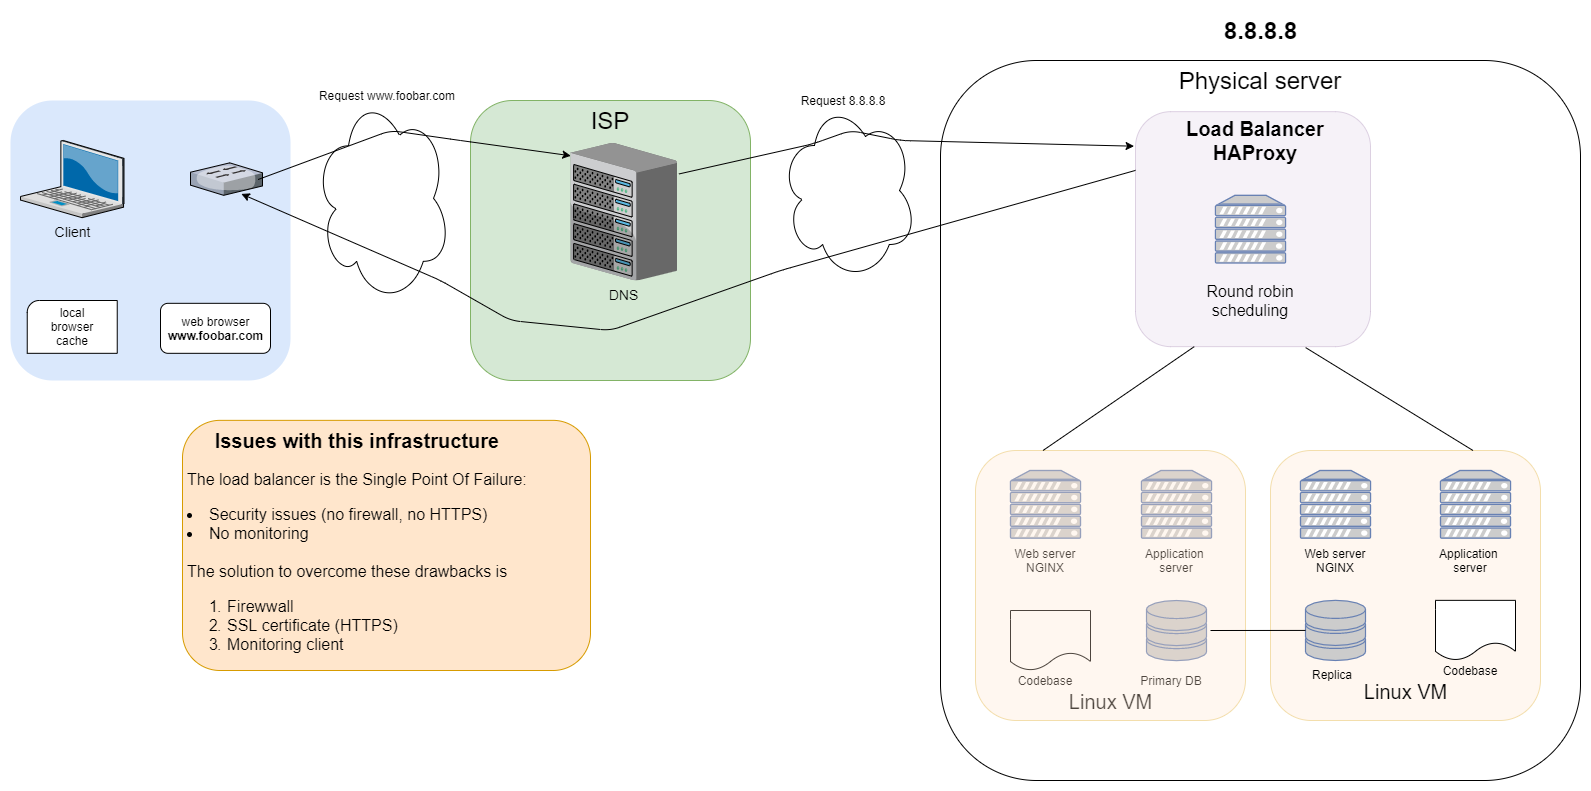

The diagram above was exported from draw.io. Its source (the exported page's mxGraphModel, read from the mxfile embedded in the PNG):
<mxGraphModel dx="1024" dy="592" grid="1" gridSize="10" guides="1" tooltips="1" connect="1" arrows="1" fold="1" page="1" pageScale="1" pageWidth="827" pageHeight="1169" math="0" shadow="0">
  <root>
    <mxCell id="0" />
    <mxCell id="1" parent="0" />
    <mxCell id="JwSv2rP52eEcyNlCw4Y2-1" value="" style="whiteSpace=wrap;html=1;fillColor=#dae8fc;fontSize=14;strokeColor=none;verticalAlign=top;rounded=1;" parent="1" vertex="1">
      <mxGeometry x="110" y="630" width="280" height="280" as="geometry" />
    </mxCell>
    <mxCell id="JwSv2rP52eEcyNlCw4Y2-2" value="Client" style="verticalLabelPosition=bottom;aspect=fixed;html=1;verticalAlign=top;strokeColor=none;shape=mxgraph.citrix.laptop_2;fillColor=#66B2FF;gradientColor=#0066CC;fontSize=14;" parent="1" vertex="1">
      <mxGeometry x="120" y="670" width="103.49" height="77.18" as="geometry" />
    </mxCell>
    <mxCell id="JwSv2rP52eEcyNlCw4Y2-6" value="" style="verticalLabelPosition=bottom;verticalAlign=top;html=1;shape=mxgraph.basic.corner_round_rect;dx=6;" parent="1" vertex="1">
      <mxGeometry x="126.74" y="830" width="90" height="52.82" as="geometry" />
    </mxCell>
    <mxCell id="JwSv2rP52eEcyNlCw4Y2-7" value="local browser cache" style="text;html=1;strokeColor=none;fillColor=none;align=center;verticalAlign=middle;whiteSpace=wrap;rounded=0;" parent="1" vertex="1">
      <mxGeometry x="136.74" y="831.41" width="70" height="50" as="geometry" />
    </mxCell>
    <mxCell id="JwSv2rP52eEcyNlCw4Y2-17" value="web browser&lt;br&gt;&lt;b&gt;www.foobar.com&lt;/b&gt;" style="html=1;rounded=1;" parent="1" vertex="1">
      <mxGeometry x="260" y="832.8199999999999" width="110" height="50" as="geometry" />
    </mxCell>
    <mxCell id="JwSv2rP52eEcyNlCw4Y2-18" value="" style="verticalLabelPosition=bottom;aspect=fixed;html=1;verticalAlign=top;strokeColor=none;shape=mxgraph.citrix.switch;fillColor=#66B2FF;gradientColor=#0066CC;fontSize=14;" parent="1" vertex="1">
      <mxGeometry x="290" y="692.35" width="72" height="32.48" as="geometry" />
    </mxCell>
    <mxCell id="JwSv2rP52eEcyNlCw4Y2-19" value="" style="ellipse;shape=cloud;whiteSpace=wrap;html=1;" parent="1" vertex="1">
      <mxGeometry x="414" y="622.82" width="136" height="210" as="geometry" />
    </mxCell>
    <mxCell id="JwSv2rP52eEcyNlCw4Y2-20" value="&lt;font style=&quot;font-size: 24px&quot;&gt;ISP&lt;/font&gt;" style="whiteSpace=wrap;html=1;fillColor=#d5e8d4;fontSize=14;strokeColor=#82b366;verticalAlign=top;rounded=1;" parent="1" vertex="1">
      <mxGeometry x="570" y="630" width="280" height="280" as="geometry" />
    </mxCell>
    <mxCell id="JwSv2rP52eEcyNlCw4Y2-21" value="DNS" style="verticalLabelPosition=bottom;aspect=fixed;html=1;verticalAlign=top;strokeColor=none;shape=mxgraph.citrix.chassis;fillColor=#66B2FF;gradientColor=#0066CC;fontSize=14;" parent="1" vertex="1">
      <mxGeometry x="670" y="672.35" width="106.63" height="137.65" as="geometry" />
    </mxCell>
    <mxCell id="JwSv2rP52eEcyNlCw4Y2-24" value="" style="endArrow=classic;html=1;exitX=0.939;exitY=0.513;exitDx=0;exitDy=0;exitPerimeter=0;entryX=0.003;entryY=0.094;entryDx=0;entryDy=0;entryPerimeter=0;" parent="1" source="JwSv2rP52eEcyNlCw4Y2-18" target="JwSv2rP52eEcyNlCw4Y2-21" edge="1">
      <mxGeometry width="50" height="50" relative="1" as="geometry">
        <mxPoint x="530" y="890" as="sourcePoint" />
        <mxPoint x="580" y="840" as="targetPoint" />
        <Array as="points">
          <mxPoint x="490" y="660" />
          <mxPoint x="560" y="670" />
        </Array>
      </mxGeometry>
    </mxCell>
    <mxCell id="JwSv2rP52eEcyNlCw4Y2-25" value="Request www.foobar.com" style="text;html=1;strokeColor=none;fillColor=none;align=center;verticalAlign=middle;whiteSpace=wrap;rounded=0;" parent="1" vertex="1">
      <mxGeometry x="414" y="609.9999999999999" width="146" height="30" as="geometry" />
    </mxCell>
    <mxCell id="JwSv2rP52eEcyNlCw4Y2-29" value="&lt;font style=&quot;font-size: 24px&quot;&gt;Physical server&lt;/font&gt;" style="whiteSpace=wrap;html=1;fontSize=14;verticalAlign=top;rounded=1;" parent="1" vertex="1">
      <mxGeometry x="1040" y="590" width="640" height="720" as="geometry" />
    </mxCell>
    <mxCell id="JwSv2rP52eEcyNlCw4Y2-30" value="" style="ellipse;shape=cloud;whiteSpace=wrap;html=1;" parent="1" vertex="1">
      <mxGeometry x="880" y="630" width="136" height="180" as="geometry" />
    </mxCell>
    <mxCell id="JwSv2rP52eEcyNlCw4Y2-31" value="" style="fontColor=#0066CC;verticalAlign=top;verticalLabelPosition=bottom;labelPosition=center;align=center;html=1;outlineConnect=0;fillColor=#CCCCCC;strokeColor=#6881B3;gradientColor=none;gradientDirection=north;strokeWidth=2;shape=mxgraph.networks.server;" parent="1" vertex="1">
      <mxGeometry x="1110" y="1000" width="70" height="67.65" as="geometry" />
    </mxCell>
    <mxCell id="JwSv2rP52eEcyNlCw4Y2-32" value="" style="fontColor=#0066CC;verticalAlign=top;verticalLabelPosition=bottom;labelPosition=center;align=center;html=1;outlineConnect=0;fillColor=#CCCCCC;strokeColor=#6881B3;gradientColor=none;gradientDirection=north;strokeWidth=2;shape=mxgraph.networks.server;" parent="1" vertex="1">
      <mxGeometry x="1241" y="1000" width="70" height="67.65" as="geometry" />
    </mxCell>
    <mxCell id="JwSv2rP52eEcyNlCw4Y2-33" value="" style="fontColor=#0066CC;verticalAlign=top;verticalLabelPosition=bottom;labelPosition=center;align=center;html=1;outlineConnect=0;fillColor=#CCCCCC;strokeColor=#6881B3;gradientColor=none;gradientDirection=north;strokeWidth=2;shape=mxgraph.networks.storage;" parent="1" vertex="1">
      <mxGeometry x="1246" y="1130" width="60" height="60.15" as="geometry" />
    </mxCell>
    <mxCell id="JwSv2rP52eEcyNlCw4Y2-34" value="" style="shape=document;whiteSpace=wrap;html=1;boundedLbl=1;" parent="1" vertex="1">
      <mxGeometry x="1110" y="1140" width="80" height="60" as="geometry" />
    </mxCell>
    <mxCell id="JwSv2rP52eEcyNlCw4Y2-36" value="Web server&lt;br&gt;NGINX" style="text;html=1;strokeColor=none;fillColor=none;align=center;verticalAlign=middle;whiteSpace=wrap;rounded=0;" parent="1" vertex="1">
      <mxGeometry x="1100" y="1080" width="90" height="20" as="geometry" />
    </mxCell>
    <mxCell id="JwSv2rP52eEcyNlCw4Y2-37" value="Application&amp;nbsp; server" style="text;html=1;strokeColor=none;fillColor=none;align=center;verticalAlign=middle;whiteSpace=wrap;rounded=0;" parent="1" vertex="1">
      <mxGeometry x="1231" y="1080" width="90" height="20" as="geometry" />
    </mxCell>
    <mxCell id="JwSv2rP52eEcyNlCw4Y2-38" value="Primary DB" style="text;html=1;strokeColor=none;fillColor=none;align=center;verticalAlign=middle;whiteSpace=wrap;rounded=0;" parent="1" vertex="1">
      <mxGeometry x="1226" y="1200" width="90" height="20" as="geometry" />
    </mxCell>
    <mxCell id="JwSv2rP52eEcyNlCw4Y2-39" value="Codebase" style="text;html=1;strokeColor=none;fillColor=none;align=center;verticalAlign=middle;whiteSpace=wrap;rounded=0;" parent="1" vertex="1">
      <mxGeometry x="1100" y="1200" width="90" height="20" as="geometry" />
    </mxCell>
    <mxCell id="JwSv2rP52eEcyNlCw4Y2-43" value="" style="whiteSpace=wrap;html=1;aspect=fixed;fillColor=#e1d5e7;strokeColor=#9673a6;opacity=30;rounded=1;" parent="1" vertex="1">
      <mxGeometry x="1235" y="641.15" width="235" height="235" as="geometry" />
    </mxCell>
    <mxCell id="JwSv2rP52eEcyNlCw4Y2-44" value="8.8.8.8" style="text;strokeColor=none;fillColor=none;html=1;fontSize=24;fontStyle=1;verticalAlign=middle;align=center;" parent="1" vertex="1">
      <mxGeometry x="1285" y="540" width="150" height="40" as="geometry" />
    </mxCell>
    <mxCell id="JwSv2rP52eEcyNlCw4Y2-45" value="&lt;span style=&quot;font-weight: normal&quot;&gt;&lt;font style=&quot;font-size: 20px&quot;&gt;Linux VM&lt;/font&gt;&lt;/span&gt;" style="text;strokeColor=none;fillColor=none;html=1;fontSize=24;fontStyle=1;verticalAlign=middle;align=center;" parent="1" vertex="1">
      <mxGeometry x="1160" y="1210" width="100" height="40" as="geometry" />
    </mxCell>
    <mxCell id="JwSv2rP52eEcyNlCw4Y2-46" value="" style="endArrow=classic;html=1;exitX=1.017;exitY=0.226;exitDx=0;exitDy=0;exitPerimeter=0;entryX=-0.006;entryY=0.147;entryDx=0;entryDy=0;entryPerimeter=0;" parent="1" source="JwSv2rP52eEcyNlCw4Y2-21" target="JwSv2rP52eEcyNlCw4Y2-43" edge="1">
      <mxGeometry width="50" height="50" relative="1" as="geometry">
        <mxPoint x="779.9979999999999" y="722.39224" as="sourcePoint" />
        <mxPoint x="1072.8024999999998" y="722.4149999999998" as="targetPoint" />
        <Array as="points">
          <mxPoint x="912.39" y="673.38" />
          <mxPoint x="950" y="660" />
          <mxPoint x="1000" y="670" />
        </Array>
      </mxGeometry>
    </mxCell>
    <mxCell id="JwSv2rP52eEcyNlCw4Y2-47" value="Request 8.8.8.8" style="text;html=1;strokeColor=none;fillColor=none;align=center;verticalAlign=middle;whiteSpace=wrap;rounded=0;" parent="1" vertex="1">
      <mxGeometry x="870" y="614.9999999999999" width="146" height="30" as="geometry" />
    </mxCell>
    <mxCell id="JwSv2rP52eEcyNlCw4Y2-49" value="" style="endArrow=classic;html=1;exitX=0;exitY=0.25;exitDx=0;exitDy=0;entryX=0.706;entryY=0.956;entryDx=0;entryDy=0;entryPerimeter=0;" parent="1" source="JwSv2rP52eEcyNlCw4Y2-43" target="JwSv2rP52eEcyNlCw4Y2-18" edge="1">
      <mxGeometry width="50" height="50" relative="1" as="geometry">
        <mxPoint x="860" y="810" as="sourcePoint" />
        <mxPoint x="910" y="760" as="targetPoint" />
        <Array as="points">
          <mxPoint x="880" y="800" />
          <mxPoint x="710" y="860" />
          <mxPoint x="610" y="850" />
          <mxPoint x="540" y="810" />
        </Array>
      </mxGeometry>
    </mxCell>
    <mxCell id="JwSv2rP52eEcyNlCw4Y2-50" value="&lt;h1 style=&quot;text-align: center&quot;&gt;&lt;font style=&quot;font-size: 20px&quot;&gt;Issues with this infrastructure&lt;/font&gt;&lt;/h1&gt;&lt;p style=&quot;font-size: 16px&quot;&gt;&lt;span&gt;The load balancer is the Single Point Of Failure:&lt;/span&gt;&lt;br&gt;&lt;/p&gt;&lt;li style=&quot;box-sizing: border-box ; font-size: 16px&quot;&gt;&lt;font style=&quot;font-size: 16px&quot;&gt;Security issues (no firewall, no HTTPS)&lt;/font&gt;&lt;/li&gt;&lt;li style=&quot;box-sizing: border-box ; font-size: 16px&quot;&gt;&lt;font style=&quot;font-size: 16px&quot;&gt;No monitoring&lt;/font&gt;&lt;/li&gt;&lt;span style=&quot;font-size: 16px&quot;&gt;&lt;br&gt;The solution to overcome these drawbacks is&lt;br&gt;&lt;ol&gt;&lt;li&gt;Firewwall&lt;/li&gt;&lt;li&gt;SSL certificate (HTTPS)&lt;/li&gt;&lt;li&gt;Monitoring client&lt;/li&gt;&lt;/ol&gt;&lt;br&gt;&lt;/span&gt;" style="text;html=1;strokeColor=#d79b00;fillColor=#ffe6cc;spacing=5;spacingTop=-20;whiteSpace=wrap;overflow=hidden;rounded=1;" parent="1" vertex="1">
      <mxGeometry x="282" y="949.85" width="408" height="250.15" as="geometry" />
    </mxCell>
    <mxCell id="QpDwfU3ZNBfnkspc_X2b-2" value="" style="whiteSpace=wrap;html=1;aspect=fixed;fillColor=#ffe6cc;strokeColor=#d79b00;opacity=30;rounded=1;" vertex="1" parent="1">
      <mxGeometry x="1370" y="980" width="270" height="270" as="geometry" />
    </mxCell>
    <mxCell id="QpDwfU3ZNBfnkspc_X2b-3" value="&lt;span style=&quot;font-weight: normal&quot;&gt;&lt;font style=&quot;font-size: 20px&quot;&gt;Linux VM&lt;/font&gt;&lt;/span&gt;" style="text;strokeColor=none;fillColor=none;html=1;fontSize=24;fontStyle=1;verticalAlign=middle;align=center;" vertex="1" parent="1">
      <mxGeometry x="1455" y="1200" width="100" height="40" as="geometry" />
    </mxCell>
    <mxCell id="QpDwfU3ZNBfnkspc_X2b-4" value="" style="fontColor=#0066CC;verticalAlign=top;verticalLabelPosition=bottom;labelPosition=center;align=center;html=1;outlineConnect=0;fillColor=#CCCCCC;strokeColor=#6881B3;gradientColor=none;gradientDirection=north;strokeWidth=2;shape=mxgraph.networks.server;" vertex="1" parent="1">
      <mxGeometry x="1400" y="1000" width="70" height="67.65" as="geometry" />
    </mxCell>
    <mxCell id="QpDwfU3ZNBfnkspc_X2b-5" value="" style="fontColor=#0066CC;verticalAlign=top;verticalLabelPosition=bottom;labelPosition=center;align=center;html=1;outlineConnect=0;fillColor=#CCCCCC;strokeColor=#6881B3;gradientColor=none;gradientDirection=north;strokeWidth=2;shape=mxgraph.networks.server;" vertex="1" parent="1">
      <mxGeometry x="1540" y="1000" width="70" height="67.65" as="geometry" />
    </mxCell>
    <mxCell id="QpDwfU3ZNBfnkspc_X2b-6" value="" style="shape=document;whiteSpace=wrap;html=1;boundedLbl=1;" vertex="1" parent="1">
      <mxGeometry x="1535" y="1129.85" width="80" height="60" as="geometry" />
    </mxCell>
    <mxCell id="QpDwfU3ZNBfnkspc_X2b-7" value="" style="fontColor=#0066CC;verticalAlign=top;verticalLabelPosition=bottom;labelPosition=center;align=center;html=1;outlineConnect=0;fillColor=#CCCCCC;strokeColor=#6881B3;gradientColor=none;gradientDirection=north;strokeWidth=2;shape=mxgraph.networks.storage;" vertex="1" parent="1">
      <mxGeometry x="1405" y="1129.85" width="60" height="60.15" as="geometry" />
    </mxCell>
    <mxCell id="QpDwfU3ZNBfnkspc_X2b-8" value="Web server&lt;br&gt;NGINX" style="text;html=1;strokeColor=none;fillColor=none;align=center;verticalAlign=middle;whiteSpace=wrap;rounded=0;" vertex="1" parent="1">
      <mxGeometry x="1390" y="1080" width="90" height="20" as="geometry" />
    </mxCell>
    <mxCell id="QpDwfU3ZNBfnkspc_X2b-9" value="Application&amp;nbsp; server" style="text;html=1;strokeColor=none;fillColor=none;align=center;verticalAlign=middle;whiteSpace=wrap;rounded=0;" vertex="1" parent="1">
      <mxGeometry x="1525" y="1080" width="90" height="20" as="geometry" />
    </mxCell>
    <mxCell id="QpDwfU3ZNBfnkspc_X2b-10" value="Codebase" style="text;html=1;strokeColor=none;fillColor=none;align=center;verticalAlign=middle;whiteSpace=wrap;rounded=0;" vertex="1" parent="1">
      <mxGeometry x="1525" y="1190.15" width="90" height="20" as="geometry" />
    </mxCell>
    <mxCell id="QpDwfU3ZNBfnkspc_X2b-11" value="Replica" style="text;html=1;strokeColor=none;fillColor=none;align=center;verticalAlign=middle;whiteSpace=wrap;rounded=0;" vertex="1" parent="1">
      <mxGeometry x="1387" y="1194.15" width="90" height="20" as="geometry" />
    </mxCell>
    <mxCell id="QpDwfU3ZNBfnkspc_X2b-13" value="" style="whiteSpace=wrap;html=1;aspect=fixed;fillColor=#ffe6cc;strokeColor=#d79b00;opacity=30;rounded=1;" vertex="1" parent="1">
      <mxGeometry x="1075" y="980" width="270" height="270" as="geometry" />
    </mxCell>
    <mxCell id="QpDwfU3ZNBfnkspc_X2b-14" value="" style="fontColor=#0066CC;verticalAlign=top;verticalLabelPosition=bottom;labelPosition=center;align=center;html=1;outlineConnect=0;fillColor=#CCCCCC;strokeColor=#6881B3;gradientColor=none;gradientDirection=north;strokeWidth=2;shape=mxgraph.networks.server;" vertex="1" parent="1">
      <mxGeometry x="1315" y="724.83" width="70" height="67.65" as="geometry" />
    </mxCell>
    <mxCell id="QpDwfU3ZNBfnkspc_X2b-15" value="&lt;font style=&quot;font-size: 20px&quot;&gt;&lt;b&gt;Load Balancer&lt;br&gt;HAProxy&lt;br&gt;&lt;/b&gt;&lt;/font&gt;" style="text;html=1;strokeColor=none;fillColor=none;align=center;verticalAlign=middle;whiteSpace=wrap;rounded=0;opacity=30;" vertex="1" parent="1">
      <mxGeometry x="1280" y="660" width="150" height="20" as="geometry" />
    </mxCell>
    <mxCell id="QpDwfU3ZNBfnkspc_X2b-18" value="" style="endArrow=none;html=1;entryX=0;entryY=0.5;entryDx=0;entryDy=0;entryPerimeter=0;" edge="1" parent="1" target="QpDwfU3ZNBfnkspc_X2b-7">
      <mxGeometry width="50" height="50" relative="1" as="geometry">
        <mxPoint x="1310" y="1160" as="sourcePoint" />
        <mxPoint x="1360" y="1100" as="targetPoint" />
      </mxGeometry>
    </mxCell>
    <mxCell id="QpDwfU3ZNBfnkspc_X2b-19" value="" style="endArrow=none;html=1;entryX=0.25;entryY=1;entryDx=0;entryDy=0;exitX=0.25;exitY=0;exitDx=0;exitDy=0;" edge="1" parent="1" source="QpDwfU3ZNBfnkspc_X2b-13" target="JwSv2rP52eEcyNlCw4Y2-43">
      <mxGeometry width="50" height="50" relative="1" as="geometry">
        <mxPoint x="1310" y="1150" as="sourcePoint" />
        <mxPoint x="1360" y="1100" as="targetPoint" />
      </mxGeometry>
    </mxCell>
    <mxCell id="QpDwfU3ZNBfnkspc_X2b-20" value="" style="endArrow=none;html=1;entryX=0.724;entryY=1.004;entryDx=0;entryDy=0;entryPerimeter=0;exitX=0.75;exitY=0;exitDx=0;exitDy=0;" edge="1" parent="1" source="QpDwfU3ZNBfnkspc_X2b-2" target="JwSv2rP52eEcyNlCw4Y2-43">
      <mxGeometry width="50" height="50" relative="1" as="geometry">
        <mxPoint x="1310" y="1150" as="sourcePoint" />
        <mxPoint x="1360" y="1100" as="targetPoint" />
      </mxGeometry>
    </mxCell>
    <mxCell id="QpDwfU3ZNBfnkspc_X2b-21" value="&lt;font style=&quot;font-size: 16px&quot;&gt;Round robin scheduling&lt;/font&gt;" style="text;html=1;strokeColor=none;fillColor=none;align=center;verticalAlign=middle;whiteSpace=wrap;rounded=0;opacity=30;" vertex="1" parent="1">
      <mxGeometry x="1280" y="820" width="140" height="20" as="geometry" />
    </mxCell>
  </root>
</mxGraphModel>